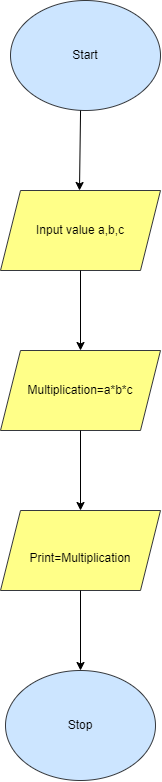

The diagram above was exported from draw.io. Its source (the exported page's mxGraphModel, read from the mxfile embedded in the PNG):
<mxGraphModel dx="1483" dy="3108" grid="1" gridSize="10" guides="1" tooltips="1" connect="1" arrows="1" fold="1" page="1" pageScale="1" pageWidth="827" pageHeight="1169" math="0" shadow="0">
  <root>
    <mxCell id="0" />
    <mxCell id="1" parent="0" />
    <mxCell id="5UzniXhJdwftJp3uyt2M-2" value="Start" style="ellipse;whiteSpace=wrap;html=1;fillColor=#cce5ff;strokeColor=#36393d;" vertex="1" parent="1">
      <mxGeometry x="330" y="-1630" width="150" height="110" as="geometry" />
    </mxCell>
    <mxCell id="5UzniXhJdwftJp3uyt2M-3" value="" style="endArrow=classic;html=1;rounded=0;exitX=0.467;exitY=1;exitDx=0;exitDy=0;exitPerimeter=0;" edge="1" parent="1" source="5UzniXhJdwftJp3uyt2M-2">
      <mxGeometry width="50" height="50" relative="1" as="geometry">
        <mxPoint x="405" y="-1510" as="sourcePoint" />
        <mxPoint x="399" y="-1440" as="targetPoint" />
        <Array as="points" />
      </mxGeometry>
    </mxCell>
    <mxCell id="5UzniXhJdwftJp3uyt2M-4" value="Input value a,b,c" style="shape=parallelogram;perimeter=parallelogramPerimeter;whiteSpace=wrap;html=1;fixedSize=1;fillColor=#ffff88;strokeColor=#36393d;" vertex="1" parent="1">
      <mxGeometry x="320" y="-1440" width="160" height="80" as="geometry" />
    </mxCell>
    <mxCell id="5UzniXhJdwftJp3uyt2M-5" value="" style="endArrow=classic;html=1;rounded=0;exitX=0.5;exitY=1;exitDx=0;exitDy=0;" edge="1" parent="1" source="5UzniXhJdwftJp3uyt2M-4">
      <mxGeometry width="50" height="50" relative="1" as="geometry">
        <mxPoint x="400" y="-1280" as="sourcePoint" />
        <mxPoint x="400" y="-1280" as="targetPoint" />
      </mxGeometry>
    </mxCell>
    <mxCell id="5UzniXhJdwftJp3uyt2M-8" value="Multiplication=a*b*c" style="shape=parallelogram;perimeter=parallelogramPerimeter;whiteSpace=wrap;html=1;fixedSize=1;fillColor=#ffff88;strokeColor=#36393d;" vertex="1" parent="1">
      <mxGeometry x="320" y="-1280" width="160" height="80" as="geometry" />
    </mxCell>
    <mxCell id="5UzniXhJdwftJp3uyt2M-9" value="" style="endArrow=classic;html=1;rounded=0;exitX=0.5;exitY=1;exitDx=0;exitDy=0;" edge="1" parent="1" source="5UzniXhJdwftJp3uyt2M-8">
      <mxGeometry width="50" height="50" relative="1" as="geometry">
        <mxPoint x="400" y="-1150" as="sourcePoint" />
        <mxPoint x="400" y="-1120" as="targetPoint" />
      </mxGeometry>
    </mxCell>
    <mxCell id="5UzniXhJdwftJp3uyt2M-10" value="&lt;br&gt;Print=Multiplication" style="shape=parallelogram;perimeter=parallelogramPerimeter;whiteSpace=wrap;html=1;fixedSize=1;fillColor=#ffff88;strokeColor=#36393d;" vertex="1" parent="1">
      <mxGeometry x="320" y="-1120" width="160" height="80" as="geometry" />
    </mxCell>
    <mxCell id="5UzniXhJdwftJp3uyt2M-11" value="" style="endArrow=classic;html=1;rounded=0;exitX=0.5;exitY=1;exitDx=0;exitDy=0;" edge="1" parent="1" source="5UzniXhJdwftJp3uyt2M-10">
      <mxGeometry width="50" height="50" relative="1" as="geometry">
        <mxPoint x="400" y="-1000" as="sourcePoint" />
        <mxPoint x="400" y="-960" as="targetPoint" />
      </mxGeometry>
    </mxCell>
    <mxCell id="5UzniXhJdwftJp3uyt2M-13" value="Stop" style="ellipse;whiteSpace=wrap;html=1;fillColor=#cce5ff;strokeColor=#36393d;" vertex="1" parent="1">
      <mxGeometry x="325" y="-960" width="150" height="110" as="geometry" />
    </mxCell>
  </root>
</mxGraphModel>